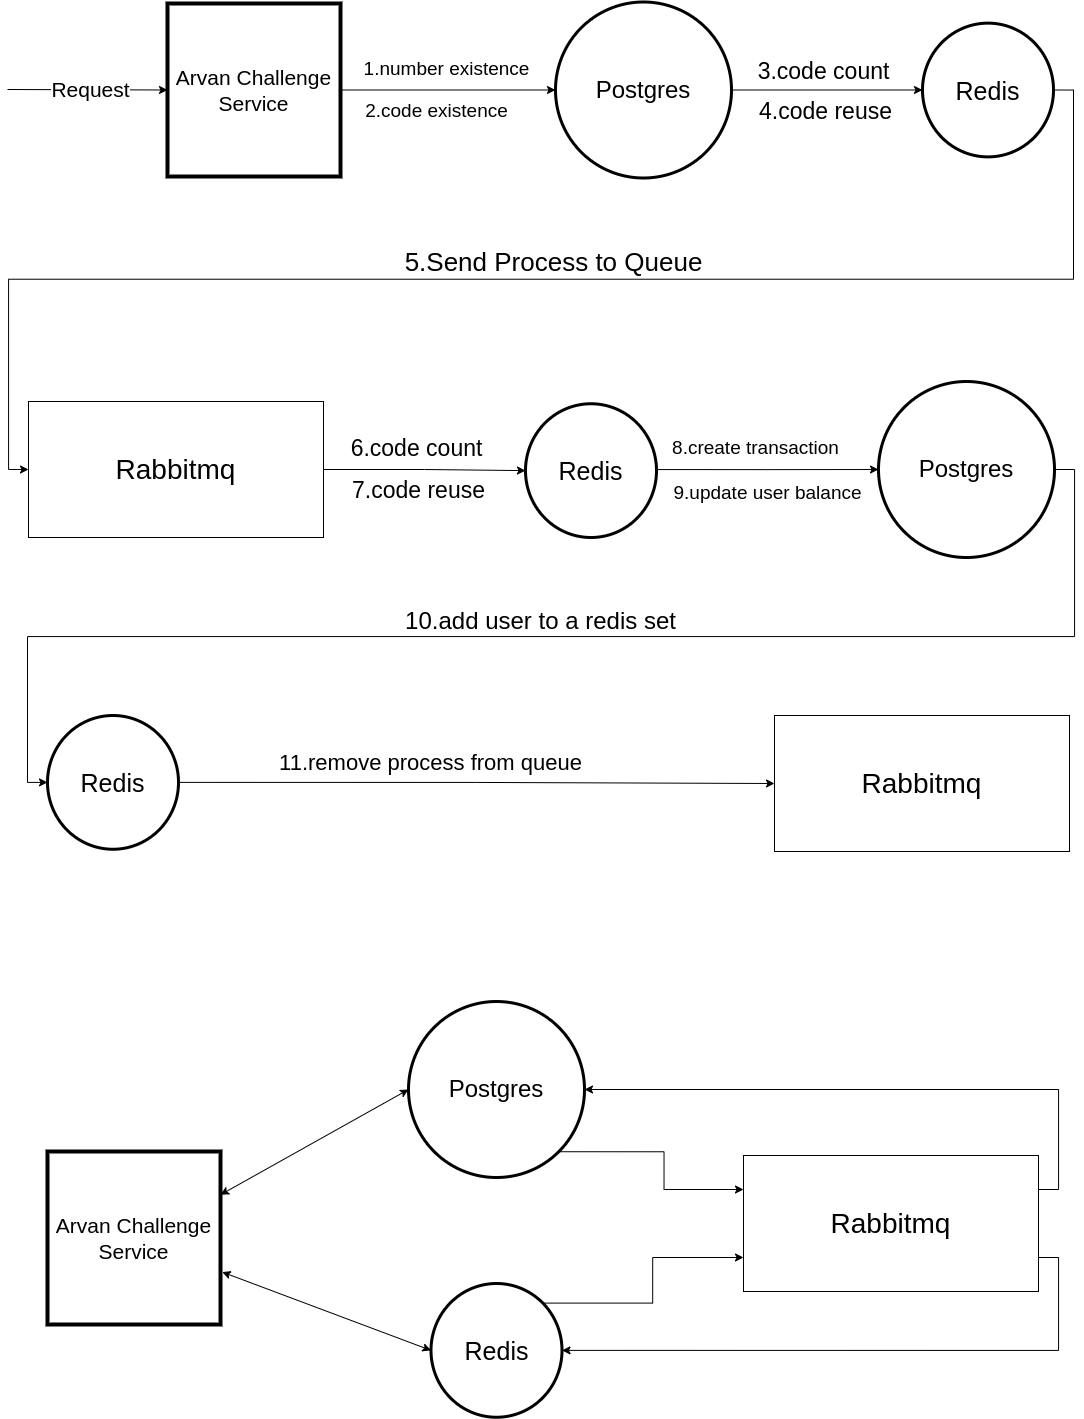

The diagram above was exported from draw.io. Its source (the exported page's mxGraphModel, read from the mxfile embedded in the PNG):
<mxGraphModel dx="1812" dy="1012" grid="0" gridSize="13" guides="1" tooltips="1" connect="1" arrows="1" fold="1" page="1" pageScale="1" pageWidth="2000" pageHeight="2000" math="0" shadow="0">
  <root>
    <mxCell id="0" />
    <mxCell id="1" parent="0" />
    <mxCell id="S3o5IWR1-7p_9aKGatQw-20" style="edgeStyle=orthogonalEdgeStyle;rounded=0;orthogonalLoop=1;jettySize=auto;html=1;exitX=1;exitY=0.5;exitDx=0;exitDy=0;entryX=0;entryY=0.5;entryDx=0;entryDy=0;" edge="1" parent="1" source="S3o5IWR1-7p_9aKGatQw-14" target="S3o5IWR1-7p_9aKGatQw-19">
      <mxGeometry relative="1" as="geometry" />
    </mxCell>
    <mxCell id="S3o5IWR1-7p_9aKGatQw-21" value="&lt;font style=&quot;font-size: 19px;&quot;&gt;1.number existence&lt;/font&gt;" style="edgeLabel;html=1;align=center;verticalAlign=middle;resizable=0;points=[];" vertex="1" connectable="0" parent="S3o5IWR1-7p_9aKGatQw-20">
      <mxGeometry x="-0.2174" y="3" relative="1" as="geometry">
        <mxPoint x="21" y="-18" as="offset" />
      </mxGeometry>
    </mxCell>
    <mxCell id="S3o5IWR1-7p_9aKGatQw-14" value="&lt;font style=&quot;font-size: 21px;&quot;&gt;Arvan Challenge Service&lt;/font&gt;" style="whiteSpace=wrap;html=1;aspect=fixed;strokeWidth=4;" vertex="1" parent="1">
      <mxGeometry x="572" y="302" width="173" height="173" as="geometry" />
    </mxCell>
    <mxCell id="S3o5IWR1-7p_9aKGatQw-15" value="" style="endArrow=classic;html=1;rounded=0;entryX=0;entryY=0.5;entryDx=0;entryDy=0;" edge="1" parent="1" target="S3o5IWR1-7p_9aKGatQw-14">
      <mxGeometry width="50" height="50" relative="1" as="geometry">
        <mxPoint x="412" y="388" as="sourcePoint" />
        <mxPoint x="462" y="351" as="targetPoint" />
      </mxGeometry>
    </mxCell>
    <mxCell id="S3o5IWR1-7p_9aKGatQw-18" value="&lt;font style=&quot;font-size: 21px;&quot;&gt;Request&lt;/font&gt;" style="edgeLabel;html=1;align=center;verticalAlign=middle;resizable=0;points=[];" vertex="1" connectable="0" parent="S3o5IWR1-7p_9aKGatQw-15">
      <mxGeometry x="0.0318" y="1" relative="1" as="geometry">
        <mxPoint as="offset" />
      </mxGeometry>
    </mxCell>
    <mxCell id="S3o5IWR1-7p_9aKGatQw-24" value="" style="edgeStyle=orthogonalEdgeStyle;rounded=0;orthogonalLoop=1;jettySize=auto;html=1;" edge="1" parent="1" source="S3o5IWR1-7p_9aKGatQw-19" target="S3o5IWR1-7p_9aKGatQw-23">
      <mxGeometry relative="1" as="geometry" />
    </mxCell>
    <mxCell id="S3o5IWR1-7p_9aKGatQw-25" value="&lt;font style=&quot;font-size: 23px;&quot;&gt;3.code count&lt;/font&gt;" style="edgeLabel;html=1;align=center;verticalAlign=middle;resizable=0;points=[];" vertex="1" connectable="0" parent="S3o5IWR1-7p_9aKGatQw-24">
      <mxGeometry x="-0.5428" y="1" relative="1" as="geometry">
        <mxPoint x="47" y="-18" as="offset" />
      </mxGeometry>
    </mxCell>
    <mxCell id="S3o5IWR1-7p_9aKGatQw-19" value="&lt;font style=&quot;font-size: 24px;&quot;&gt;Postgres&lt;/font&gt;" style="ellipse;whiteSpace=wrap;html=1;aspect=fixed;strokeWidth=3;" vertex="1" parent="1">
      <mxGeometry x="960" y="300.5" width="176" height="176" as="geometry" />
    </mxCell>
    <mxCell id="S3o5IWR1-7p_9aKGatQw-22" value="&lt;font style=&quot;font-size: 19px;&quot;&gt;2.code existence&lt;/font&gt;" style="text;html=1;align=center;verticalAlign=middle;resizable=0;points=[];autosize=1;strokeColor=none;fillColor=none;" vertex="1" parent="1">
      <mxGeometry x="760" y="392" width="161" height="35" as="geometry" />
    </mxCell>
    <mxCell id="S3o5IWR1-7p_9aKGatQw-28" style="edgeStyle=orthogonalEdgeStyle;rounded=0;orthogonalLoop=1;jettySize=auto;html=1;exitX=1;exitY=0.5;exitDx=0;exitDy=0;entryX=0;entryY=0.5;entryDx=0;entryDy=0;" edge="1" parent="1" source="S3o5IWR1-7p_9aKGatQw-23" target="S3o5IWR1-7p_9aKGatQw-29">
      <mxGeometry relative="1" as="geometry">
        <mxPoint x="1565" y="437" as="targetPoint" />
      </mxGeometry>
    </mxCell>
    <mxCell id="S3o5IWR1-7p_9aKGatQw-30" value="&lt;font style=&quot;font-size: 26px;&quot;&gt;5.Send Process to Queue&lt;/font&gt;" style="edgeLabel;html=1;align=center;verticalAlign=middle;resizable=0;points=[];" vertex="1" connectable="0" parent="S3o5IWR1-7p_9aKGatQw-28">
      <mxGeometry x="-0.0502" y="2" relative="1" as="geometry">
        <mxPoint x="-25" y="-19" as="offset" />
      </mxGeometry>
    </mxCell>
    <mxCell id="S3o5IWR1-7p_9aKGatQw-23" value="&lt;font style=&quot;font-size: 25px;&quot;&gt;Redis&lt;/font&gt;" style="ellipse;whiteSpace=wrap;html=1;strokeWidth=3;" vertex="1" parent="1">
      <mxGeometry x="1327" y="321.63" width="131" height="133.75" as="geometry" />
    </mxCell>
    <mxCell id="S3o5IWR1-7p_9aKGatQw-27" value="&lt;font style=&quot;font-size: 23px;&quot;&gt;4.code reuse&lt;/font&gt;" style="text;html=1;align=center;verticalAlign=middle;resizable=0;points=[];autosize=1;strokeColor=none;fillColor=none;" vertex="1" parent="1">
      <mxGeometry x="1154" y="389.5" width="151" height="40" as="geometry" />
    </mxCell>
    <mxCell id="S3o5IWR1-7p_9aKGatQw-34" style="edgeStyle=orthogonalEdgeStyle;rounded=0;orthogonalLoop=1;jettySize=auto;html=1;exitX=1;exitY=0.5;exitDx=0;exitDy=0;entryX=0;entryY=0.5;entryDx=0;entryDy=0;" edge="1" parent="1" source="S3o5IWR1-7p_9aKGatQw-29" target="S3o5IWR1-7p_9aKGatQw-32">
      <mxGeometry relative="1" as="geometry" />
    </mxCell>
    <mxCell id="S3o5IWR1-7p_9aKGatQw-29" value="&lt;font style=&quot;font-size: 28px;&quot;&gt;Rabbitmq&lt;/font&gt;" style="rounded=0;whiteSpace=wrap;html=1;" vertex="1" parent="1">
      <mxGeometry x="433" y="700" width="295" height="136" as="geometry" />
    </mxCell>
    <mxCell id="S3o5IWR1-7p_9aKGatQw-31" value="&lt;font style=&quot;font-size: 23px;&quot;&gt;6.code count&lt;/font&gt;" style="edgeLabel;html=1;align=center;verticalAlign=middle;resizable=0;points=[];" vertex="1" connectable="0" parent="1">
      <mxGeometry x="820" y="745.87" as="geometry" />
    </mxCell>
    <mxCell id="S3o5IWR1-7p_9aKGatQw-32" value="&lt;font style=&quot;font-size: 25px;&quot;&gt;Redis&lt;/font&gt;" style="ellipse;whiteSpace=wrap;html=1;strokeWidth=3;" vertex="1" parent="1">
      <mxGeometry x="930" y="702.25" width="131" height="133.75" as="geometry" />
    </mxCell>
    <mxCell id="S3o5IWR1-7p_9aKGatQw-33" value="&lt;font style=&quot;font-size: 23px;&quot;&gt;7.code reuse&lt;/font&gt;" style="text;html=1;align=center;verticalAlign=middle;resizable=0;points=[];autosize=1;strokeColor=none;fillColor=none;" vertex="1" parent="1">
      <mxGeometry x="747" y="769" width="151" height="40" as="geometry" />
    </mxCell>
    <mxCell id="S3o5IWR1-7p_9aKGatQw-35" style="edgeStyle=orthogonalEdgeStyle;rounded=0;orthogonalLoop=1;jettySize=auto;html=1;exitX=1;exitY=0.492;exitDx=0;exitDy=0;entryX=0;entryY=0.5;entryDx=0;entryDy=0;exitPerimeter=0;" edge="1" parent="1" target="S3o5IWR1-7p_9aKGatQw-37" source="S3o5IWR1-7p_9aKGatQw-32">
      <mxGeometry relative="1" as="geometry">
        <mxPoint x="1068" y="768.5" as="sourcePoint" />
      </mxGeometry>
    </mxCell>
    <mxCell id="S3o5IWR1-7p_9aKGatQw-36" value="&lt;span style=&quot;font-size: 19px;&quot;&gt;8.create transaction&lt;/span&gt;" style="edgeLabel;html=1;align=center;verticalAlign=middle;resizable=0;points=[];" vertex="1" connectable="0" parent="S3o5IWR1-7p_9aKGatQw-35">
      <mxGeometry x="-0.2174" y="3" relative="1" as="geometry">
        <mxPoint x="12" y="-19" as="offset" />
      </mxGeometry>
    </mxCell>
    <mxCell id="S3o5IWR1-7p_9aKGatQw-42" style="edgeStyle=orthogonalEdgeStyle;rounded=0;orthogonalLoop=1;jettySize=auto;html=1;exitX=1;exitY=0.5;exitDx=0;exitDy=0;entryX=0;entryY=0.5;entryDx=0;entryDy=0;" edge="1" parent="1" source="S3o5IWR1-7p_9aKGatQw-37" target="S3o5IWR1-7p_9aKGatQw-40">
      <mxGeometry relative="1" as="geometry" />
    </mxCell>
    <mxCell id="S3o5IWR1-7p_9aKGatQw-43" value="&lt;font style=&quot;font-size: 24px;&quot;&gt;10.add user to a redis set&lt;/font&gt;" style="edgeLabel;html=1;align=center;verticalAlign=middle;resizable=0;points=[];" vertex="1" connectable="0" parent="S3o5IWR1-7p_9aKGatQw-42">
      <mxGeometry x="0.0389" y="-3" relative="1" as="geometry">
        <mxPoint x="5" y="-13" as="offset" />
      </mxGeometry>
    </mxCell>
    <mxCell id="S3o5IWR1-7p_9aKGatQw-37" value="&lt;font style=&quot;font-size: 24px;&quot;&gt;Postgres&lt;/font&gt;" style="ellipse;whiteSpace=wrap;html=1;aspect=fixed;strokeWidth=3;" vertex="1" parent="1">
      <mxGeometry x="1283" y="680" width="176" height="176" as="geometry" />
    </mxCell>
    <mxCell id="S3o5IWR1-7p_9aKGatQw-38" value="&lt;font style=&quot;font-size: 19px;&quot;&gt;9.update user balance&lt;/font&gt;" style="text;html=1;align=center;verticalAlign=middle;resizable=0;points=[];autosize=1;strokeColor=none;fillColor=none;" vertex="1" parent="1">
      <mxGeometry x="1069" y="774" width="206" height="35" as="geometry" />
    </mxCell>
    <mxCell id="S3o5IWR1-7p_9aKGatQw-44" style="edgeStyle=orthogonalEdgeStyle;rounded=0;orthogonalLoop=1;jettySize=auto;html=1;exitX=1;exitY=0.5;exitDx=0;exitDy=0;entryX=0;entryY=0.5;entryDx=0;entryDy=0;" edge="1" parent="1" source="S3o5IWR1-7p_9aKGatQw-40" target="S3o5IWR1-7p_9aKGatQw-46">
      <mxGeometry relative="1" as="geometry">
        <mxPoint x="914.6666666666665" y="1080.6666666666667" as="targetPoint" />
      </mxGeometry>
    </mxCell>
    <mxCell id="S3o5IWR1-7p_9aKGatQw-40" value="&lt;font style=&quot;font-size: 25px;&quot;&gt;Redis&lt;/font&gt;" style="ellipse;whiteSpace=wrap;html=1;strokeWidth=3;" vertex="1" parent="1">
      <mxGeometry x="452" y="1014" width="131" height="133.75" as="geometry" />
    </mxCell>
    <mxCell id="S3o5IWR1-7p_9aKGatQw-45" value="&lt;font style=&quot;font-size: 22px;&quot;&gt;11.remove process from queue&lt;/font&gt;" style="text;html=1;align=center;verticalAlign=middle;resizable=0;points=[];autosize=1;strokeColor=none;fillColor=none;" vertex="1" parent="1">
      <mxGeometry x="674" y="1043" width="321" height="38" as="geometry" />
    </mxCell>
    <mxCell id="S3o5IWR1-7p_9aKGatQw-46" value="&lt;font style=&quot;font-size: 28px;&quot;&gt;Rabbitmq&lt;/font&gt;" style="rounded=0;whiteSpace=wrap;html=1;" vertex="1" parent="1">
      <mxGeometry x="1179" y="1014" width="295" height="136" as="geometry" />
    </mxCell>
    <mxCell id="S3o5IWR1-7p_9aKGatQw-55" style="edgeStyle=orthogonalEdgeStyle;rounded=0;orthogonalLoop=1;jettySize=auto;html=1;exitX=1;exitY=0;exitDx=0;exitDy=0;entryX=0;entryY=0.75;entryDx=0;entryDy=0;" edge="1" parent="1" source="S3o5IWR1-7p_9aKGatQw-47" target="S3o5IWR1-7p_9aKGatQw-48">
      <mxGeometry relative="1" as="geometry" />
    </mxCell>
    <mxCell id="S3o5IWR1-7p_9aKGatQw-47" value="&lt;font style=&quot;font-size: 25px;&quot;&gt;Redis&lt;/font&gt;" style="ellipse;whiteSpace=wrap;html=1;strokeWidth=3;" vertex="1" parent="1">
      <mxGeometry x="835.5" y="1582" width="131" height="133.75" as="geometry" />
    </mxCell>
    <mxCell id="S3o5IWR1-7p_9aKGatQw-51" style="edgeStyle=orthogonalEdgeStyle;rounded=0;orthogonalLoop=1;jettySize=auto;html=1;exitX=1;exitY=0.25;exitDx=0;exitDy=0;entryX=1;entryY=0.5;entryDx=0;entryDy=0;" edge="1" parent="1" source="S3o5IWR1-7p_9aKGatQw-48" target="S3o5IWR1-7p_9aKGatQw-49">
      <mxGeometry relative="1" as="geometry" />
    </mxCell>
    <mxCell id="S3o5IWR1-7p_9aKGatQw-52" style="edgeStyle=orthogonalEdgeStyle;rounded=0;orthogonalLoop=1;jettySize=auto;html=1;exitX=1;exitY=0.75;exitDx=0;exitDy=0;entryX=1;entryY=0.5;entryDx=0;entryDy=0;" edge="1" parent="1" source="S3o5IWR1-7p_9aKGatQw-48" target="S3o5IWR1-7p_9aKGatQw-47">
      <mxGeometry relative="1" as="geometry" />
    </mxCell>
    <mxCell id="S3o5IWR1-7p_9aKGatQw-48" value="&lt;font style=&quot;font-size: 28px;&quot;&gt;Rabbitmq&lt;/font&gt;" style="rounded=0;whiteSpace=wrap;html=1;" vertex="1" parent="1">
      <mxGeometry x="1148" y="1454" width="295" height="136" as="geometry" />
    </mxCell>
    <mxCell id="S3o5IWR1-7p_9aKGatQw-49" value="&lt;font style=&quot;font-size: 24px;&quot;&gt;Postgres&lt;/font&gt;" style="ellipse;whiteSpace=wrap;html=1;aspect=fixed;strokeWidth=3;" vertex="1" parent="1">
      <mxGeometry x="813" y="1300" width="176" height="176" as="geometry" />
    </mxCell>
    <mxCell id="S3o5IWR1-7p_9aKGatQw-50" value="&lt;font style=&quot;font-size: 21px;&quot;&gt;Arvan Challenge Service&lt;/font&gt;" style="whiteSpace=wrap;html=1;aspect=fixed;strokeWidth=4;" vertex="1" parent="1">
      <mxGeometry x="452" y="1450" width="173" height="173" as="geometry" />
    </mxCell>
    <mxCell id="S3o5IWR1-7p_9aKGatQw-53" style="edgeStyle=orthogonalEdgeStyle;rounded=0;orthogonalLoop=1;jettySize=auto;html=1;exitX=1;exitY=1;exitDx=0;exitDy=0;entryX=0;entryY=0.25;entryDx=0;entryDy=0;" edge="1" parent="1" source="S3o5IWR1-7p_9aKGatQw-49" target="S3o5IWR1-7p_9aKGatQw-48">
      <mxGeometry relative="1" as="geometry" />
    </mxCell>
    <mxCell id="S3o5IWR1-7p_9aKGatQw-57" value="" style="endArrow=classic;startArrow=classic;html=1;rounded=0;exitX=1;exitY=0.25;exitDx=0;exitDy=0;entryX=0;entryY=0.5;entryDx=0;entryDy=0;" edge="1" parent="1" source="S3o5IWR1-7p_9aKGatQw-50" target="S3o5IWR1-7p_9aKGatQw-49">
      <mxGeometry width="50" height="50" relative="1" as="geometry">
        <mxPoint x="978" y="1431" as="sourcePoint" />
        <mxPoint x="1028" y="1381" as="targetPoint" />
      </mxGeometry>
    </mxCell>
    <mxCell id="S3o5IWR1-7p_9aKGatQw-58" value="" style="endArrow=classic;startArrow=classic;html=1;rounded=0;exitX=1.01;exitY=0.697;exitDx=0;exitDy=0;exitPerimeter=0;entryX=0;entryY=0.5;entryDx=0;entryDy=0;" edge="1" parent="1" source="S3o5IWR1-7p_9aKGatQw-50" target="S3o5IWR1-7p_9aKGatQw-47">
      <mxGeometry width="50" height="50" relative="1" as="geometry">
        <mxPoint x="978" y="1431" as="sourcePoint" />
        <mxPoint x="1028" y="1381" as="targetPoint" />
      </mxGeometry>
    </mxCell>
  </root>
</mxGraphModel>